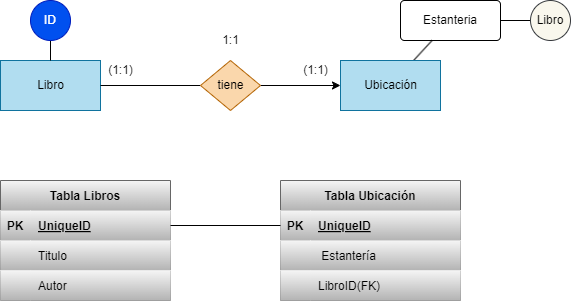

The diagram above was exported from draw.io. Its source (the exported page's mxGraphModel, read from the mxfile embedded in the PNG):
<mxGraphModel dx="746" dy="611" grid="1" gridSize="10" guides="1" tooltips="1" connect="1" arrows="1" fold="1" page="1" pageScale="1" pageWidth="850" pageHeight="1100" math="1" shadow="0">
  <root>
    <mxCell id="0" />
    <mxCell id="1" parent="0" />
    <mxCell id="2" value="Libro" style="html=1;dashed=0;whitespace=wrap;fillColor=#b1ddf0;strokeColor=#10739e;" parent="1" vertex="1">
      <mxGeometry x="160" y="120" width="100" height="50" as="geometry" />
    </mxCell>
    <mxCell id="105" style="edgeStyle=none;html=1;endArrow=none;endFill=0;" edge="1" parent="1" source="3" target="102">
      <mxGeometry relative="1" as="geometry" />
    </mxCell>
    <mxCell id="3" value="Ubicación" style="html=1;dashed=0;whitespace=wrap;fillColor=#b1ddf0;strokeColor=#10739e;" parent="1" vertex="1">
      <mxGeometry x="500" y="120" width="100" height="50" as="geometry" />
    </mxCell>
    <mxCell id="5" style="edgeStyle=none;html=1;endArrow=classic;endFill=1;" parent="1" source="4" target="3" edge="1">
      <mxGeometry relative="1" as="geometry" />
    </mxCell>
    <mxCell id="6" style="edgeStyle=none;html=1;entryX=1;entryY=0.5;entryDx=0;entryDy=0;endArrow=none;endFill=0;" parent="1" source="4" target="2" edge="1">
      <mxGeometry relative="1" as="geometry" />
    </mxCell>
    <mxCell id="4" value="tiene" style="shape=rhombus;html=1;dashed=0;whitespace=wrap;perimeter=rhombusPerimeter;fillColor=#fad7ac;strokeColor=#b46504;" parent="1" vertex="1">
      <mxGeometry x="360" y="120" width="60" height="50" as="geometry" />
    </mxCell>
    <mxCell id="7" value="(1:1)" style="text;html=1;align=center;verticalAlign=middle;resizable=0;points=[];autosize=1;strokeColor=none;fillColor=none;" parent="1" vertex="1">
      <mxGeometry x="255" y="115" width="50" height="30" as="geometry" />
    </mxCell>
    <mxCell id="9" value="1:1" style="text;html=1;align=center;verticalAlign=middle;resizable=0;points=[];autosize=1;strokeColor=none;fillColor=none;" parent="1" vertex="1">
      <mxGeometry x="370" y="85" width="40" height="30" as="geometry" />
    </mxCell>
    <mxCell id="23" value="(1:1)" style="text;html=1;align=center;verticalAlign=middle;resizable=0;points=[];autosize=1;strokeColor=none;fillColor=none;" parent="1" vertex="1">
      <mxGeometry x="450" y="115" width="50" height="30" as="geometry" />
    </mxCell>
    <mxCell id="54" value="Tabla Libros" style="shape=table;startSize=30;container=1;collapsible=1;childLayout=tableLayout;fixedRows=1;rowLines=0;fontStyle=1;align=center;resizeLast=1;rounded=0;glass=0;labelBackgroundColor=none;labelBorderColor=none;sketch=0;strokeColor=#666666;fillColor=#f5f5f5;html=0;gradientColor=#b3b3b3;" parent="1" vertex="1">
      <mxGeometry x="160" y="240" width="170" height="120" as="geometry" />
    </mxCell>
    <mxCell id="55" value="" style="shape=tableRow;horizontal=0;startSize=0;swimlaneHead=0;swimlaneBody=0;fillColor=#f5f5f5;collapsible=0;dropTarget=0;points=[[0,0.5],[1,0.5]];portConstraint=eastwest;top=0;left=0;right=0;bottom=1;rounded=0;glass=0;labelBackgroundColor=none;labelBorderColor=none;sketch=0;strokeColor=#666666;html=0;gradientColor=#b3b3b3;" parent="54" vertex="1">
      <mxGeometry y="30" width="170" height="30" as="geometry" />
    </mxCell>
    <mxCell id="56" value="PK" style="shape=partialRectangle;connectable=0;fillColor=#f5f5f5;top=0;left=0;bottom=0;right=0;fontStyle=1;overflow=hidden;rounded=0;glass=0;labelBackgroundColor=none;labelBorderColor=none;sketch=0;strokeColor=#666666;html=0;gradientColor=#b3b3b3;" parent="55" vertex="1">
      <mxGeometry width="30" height="30" as="geometry">
        <mxRectangle width="30" height="30" as="alternateBounds" />
      </mxGeometry>
    </mxCell>
    <mxCell id="57" value="UniqueID" style="shape=partialRectangle;connectable=0;fillColor=#f5f5f5;top=0;left=0;bottom=0;right=0;align=left;spacingLeft=6;fontStyle=5;overflow=hidden;rounded=0;glass=0;labelBackgroundColor=none;labelBorderColor=none;sketch=0;strokeColor=#666666;html=0;gradientColor=#b3b3b3;" parent="55" vertex="1">
      <mxGeometry x="30" width="140" height="30" as="geometry">
        <mxRectangle width="140" height="30" as="alternateBounds" />
      </mxGeometry>
    </mxCell>
    <mxCell id="58" value="" style="shape=tableRow;horizontal=0;startSize=0;swimlaneHead=0;swimlaneBody=0;fillColor=#f5f5f5;collapsible=0;dropTarget=0;points=[[0,0.5],[1,0.5]];portConstraint=eastwest;top=0;left=0;right=0;bottom=0;rounded=0;glass=0;labelBackgroundColor=none;labelBorderColor=none;sketch=0;strokeColor=#666666;html=0;gradientColor=#b3b3b3;" parent="54" vertex="1">
      <mxGeometry y="60" width="170" height="30" as="geometry" />
    </mxCell>
    <mxCell id="59" value="" style="shape=partialRectangle;connectable=0;fillColor=#f5f5f5;top=0;left=0;bottom=0;right=0;editable=1;overflow=hidden;rounded=0;glass=0;labelBackgroundColor=none;labelBorderColor=none;sketch=0;strokeColor=#666666;html=0;gradientColor=#b3b3b3;" parent="58" vertex="1">
      <mxGeometry width="30" height="30" as="geometry">
        <mxRectangle width="30" height="30" as="alternateBounds" />
      </mxGeometry>
    </mxCell>
    <mxCell id="60" value="Titulo" style="shape=partialRectangle;connectable=0;fillColor=#f5f5f5;top=0;left=0;bottom=0;right=0;align=left;spacingLeft=6;overflow=hidden;rounded=0;glass=0;labelBackgroundColor=none;labelBorderColor=none;sketch=0;strokeColor=#666666;html=0;gradientColor=#b3b3b3;" parent="58" vertex="1">
      <mxGeometry x="30" width="140" height="30" as="geometry">
        <mxRectangle width="140" height="30" as="alternateBounds" />
      </mxGeometry>
    </mxCell>
    <mxCell id="61" value="" style="shape=tableRow;horizontal=0;startSize=0;swimlaneHead=0;swimlaneBody=0;fillColor=#f5f5f5;collapsible=0;dropTarget=0;points=[[0,0.5],[1,0.5]];portConstraint=eastwest;top=0;left=0;right=0;bottom=0;rounded=0;glass=0;labelBackgroundColor=none;labelBorderColor=none;sketch=0;strokeColor=#666666;html=0;gradientColor=#b3b3b3;" parent="54" vertex="1">
      <mxGeometry y="90" width="170" height="30" as="geometry" />
    </mxCell>
    <mxCell id="62" value="" style="shape=partialRectangle;connectable=0;fillColor=#f5f5f5;top=0;left=0;bottom=0;right=0;editable=1;overflow=hidden;rounded=0;glass=0;labelBackgroundColor=none;labelBorderColor=none;sketch=0;strokeColor=#666666;html=0;gradientColor=#b3b3b3;" parent="61" vertex="1">
      <mxGeometry width="30" height="30" as="geometry">
        <mxRectangle width="30" height="30" as="alternateBounds" />
      </mxGeometry>
    </mxCell>
    <mxCell id="63" value="Autor" style="shape=partialRectangle;connectable=0;fillColor=#f5f5f5;top=0;left=0;bottom=0;right=0;align=left;spacingLeft=6;overflow=hidden;rounded=0;glass=0;labelBackgroundColor=none;labelBorderColor=none;sketch=0;strokeColor=#666666;html=0;gradientColor=#b3b3b3;" parent="61" vertex="1">
      <mxGeometry x="30" width="140" height="30" as="geometry">
        <mxRectangle width="140" height="30" as="alternateBounds" />
      </mxGeometry>
    </mxCell>
    <mxCell id="67" value="Tabla Ubicación" style="shape=table;startSize=30;container=1;collapsible=1;childLayout=tableLayout;fixedRows=1;rowLines=0;fontStyle=1;align=center;resizeLast=1;rounded=0;glass=0;labelBackgroundColor=none;labelBorderColor=none;sketch=0;strokeColor=#666666;fillColor=#f5f5f5;html=0;gradientColor=#b3b3b3;" parent="1" vertex="1">
      <mxGeometry x="440" y="240" width="180" height="120" as="geometry" />
    </mxCell>
    <mxCell id="68" value="" style="shape=tableRow;horizontal=0;startSize=0;swimlaneHead=0;swimlaneBody=0;fillColor=#f5f5f5;collapsible=0;dropTarget=0;points=[[0,0.5],[1,0.5]];portConstraint=eastwest;top=0;left=0;right=0;bottom=1;rounded=0;glass=0;labelBackgroundColor=none;labelBorderColor=none;sketch=0;strokeColor=#666666;html=0;gradientColor=#b3b3b3;" parent="67" vertex="1">
      <mxGeometry y="30" width="180" height="30" as="geometry" />
    </mxCell>
    <mxCell id="69" value="PK" style="shape=partialRectangle;connectable=0;fillColor=#f5f5f5;top=0;left=0;bottom=0;right=0;fontStyle=1;overflow=hidden;rounded=0;glass=0;labelBackgroundColor=none;labelBorderColor=none;sketch=0;strokeColor=#666666;html=0;gradientColor=#b3b3b3;" parent="68" vertex="1">
      <mxGeometry width="30" height="30" as="geometry">
        <mxRectangle width="30" height="30" as="alternateBounds" />
      </mxGeometry>
    </mxCell>
    <mxCell id="70" value="UniqueID" style="shape=partialRectangle;connectable=0;fillColor=#f5f5f5;top=0;left=0;bottom=0;right=0;align=left;spacingLeft=6;fontStyle=5;overflow=hidden;rounded=0;glass=0;labelBackgroundColor=none;labelBorderColor=none;sketch=0;strokeColor=#666666;html=0;gradientColor=#b3b3b3;" parent="68" vertex="1">
      <mxGeometry x="30" width="150" height="30" as="geometry">
        <mxRectangle width="150" height="30" as="alternateBounds" />
      </mxGeometry>
    </mxCell>
    <mxCell id="71" value="" style="shape=tableRow;horizontal=0;startSize=0;swimlaneHead=0;swimlaneBody=0;fillColor=#f5f5f5;collapsible=0;dropTarget=0;points=[[0,0.5],[1,0.5]];portConstraint=eastwest;top=0;left=0;right=0;bottom=0;rounded=0;glass=0;labelBackgroundColor=none;labelBorderColor=none;sketch=0;strokeColor=#666666;html=0;gradientColor=#b3b3b3;" parent="67" vertex="1">
      <mxGeometry y="60" width="180" height="30" as="geometry" />
    </mxCell>
    <mxCell id="72" value="" style="shape=partialRectangle;connectable=0;fillColor=#f5f5f5;top=0;left=0;bottom=0;right=0;editable=1;overflow=hidden;rounded=0;glass=0;labelBackgroundColor=none;labelBorderColor=none;sketch=0;strokeColor=#666666;html=0;gradientColor=#b3b3b3;" parent="71" vertex="1">
      <mxGeometry width="30" height="30" as="geometry">
        <mxRectangle width="30" height="30" as="alternateBounds" />
      </mxGeometry>
    </mxCell>
    <mxCell id="73" value=" Estantería" style="shape=partialRectangle;connectable=0;fillColor=#f5f5f5;top=0;left=0;bottom=0;right=0;align=left;spacingLeft=6;overflow=hidden;rounded=0;glass=0;labelBackgroundColor=none;labelBorderColor=none;sketch=0;strokeColor=#666666;html=0;gradientColor=#b3b3b3;" parent="71" vertex="1">
      <mxGeometry x="30" width="150" height="30" as="geometry">
        <mxRectangle width="150" height="30" as="alternateBounds" />
      </mxGeometry>
    </mxCell>
    <mxCell id="74" value="" style="shape=tableRow;horizontal=0;startSize=0;swimlaneHead=0;swimlaneBody=0;fillColor=#f5f5f5;collapsible=0;dropTarget=0;points=[[0,0.5],[1,0.5]];portConstraint=eastwest;top=0;left=0;right=0;bottom=0;rounded=0;glass=0;labelBackgroundColor=none;labelBorderColor=none;sketch=0;strokeColor=#666666;html=0;gradientColor=#b3b3b3;" parent="67" vertex="1">
      <mxGeometry y="90" width="180" height="30" as="geometry" />
    </mxCell>
    <mxCell id="75" value="" style="shape=partialRectangle;connectable=0;fillColor=#f5f5f5;top=0;left=0;bottom=0;right=0;editable=1;overflow=hidden;rounded=0;glass=0;labelBackgroundColor=none;labelBorderColor=none;sketch=0;strokeColor=#666666;html=0;gradientColor=#b3b3b3;" parent="74" vertex="1">
      <mxGeometry width="30" height="30" as="geometry">
        <mxRectangle width="30" height="30" as="alternateBounds" />
      </mxGeometry>
    </mxCell>
    <mxCell id="76" value="LibroID(FK)" style="shape=partialRectangle;connectable=0;fillColor=#f5f5f5;top=0;left=0;bottom=0;right=0;align=left;spacingLeft=6;overflow=hidden;rounded=0;glass=0;labelBackgroundColor=none;labelBorderColor=none;sketch=0;strokeColor=#666666;html=0;gradientColor=#b3b3b3;" parent="74" vertex="1">
      <mxGeometry x="30" width="150" height="30" as="geometry">
        <mxRectangle width="150" height="30" as="alternateBounds" />
      </mxGeometry>
    </mxCell>
    <mxCell id="93" style="edgeStyle=none;html=1;endArrow=none;endFill=0;" edge="1" parent="1" source="89" target="2">
      <mxGeometry relative="1" as="geometry" />
    </mxCell>
    <mxCell id="89" value="ID" style="ellipse;whiteSpace=wrap;html=1;align=center;fillColor=#0050ef;strokeColor=#001DBC;fontColor=#ffffff;" vertex="1" parent="1">
      <mxGeometry x="190" y="60" width="40" height="40" as="geometry" />
    </mxCell>
    <mxCell id="104" style="edgeStyle=none;html=1;entryX=1;entryY=0.5;entryDx=0;entryDy=0;endArrow=none;endFill=0;" edge="1" parent="1" source="97" target="102">
      <mxGeometry relative="1" as="geometry" />
    </mxCell>
    <mxCell id="97" value="Libro" style="ellipse;whiteSpace=wrap;html=1;align=center;fillColor=#f9f7ed;strokeColor=#36393d;" vertex="1" parent="1">
      <mxGeometry x="690" y="60" width="40" height="40" as="geometry" />
    </mxCell>
    <mxCell id="102" value="Estanteria" style="rounded=1;arcSize=10;whiteSpace=wrap;html=1;align=center;fillColor=none;" vertex="1" parent="1">
      <mxGeometry x="560" y="60" width="100" height="40" as="geometry" />
    </mxCell>
    <mxCell id="106" style="edgeStyle=none;html=1;entryX=0;entryY=0.5;entryDx=0;entryDy=0;endArrow=none;endFill=0;" edge="1" parent="1" source="55" target="68">
      <mxGeometry relative="1" as="geometry" />
    </mxCell>
  </root>
</mxGraphModel>